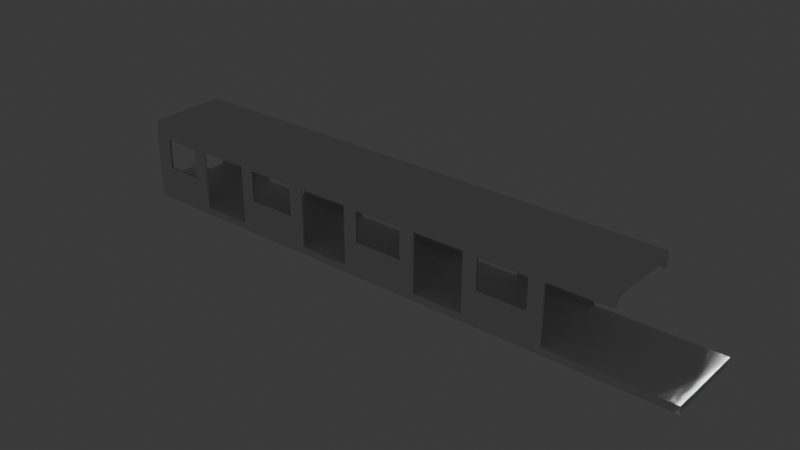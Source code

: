 # Source: Car_Body.blend  (saved by Blender 5.1.30; exported with 4.5.12 LTS)
import bpy
from mathutils import Matrix  # noqa: F401  (used for matrix-valued properties, if any)

bpy.ops.wm.read_factory_settings(use_empty=True)
scene = bpy.context.scene
scene.name = 'Scene'

# ---- collections
col_collection = bpy.data.collections.new('Collection'); scene.collection.children.link(col_collection)
col_anchors = bpy.data.collections.new('Anchors'); col_collection.children.link(col_anchors)
col_reference = bpy.data.collections.new('Reference'); scene.collection.children.link(col_reference)
col_reference.hide_render = True

# ---- materials (node trees are filled in below, after node groups)
mat_material_001 = bpy.data.materials.new('Material.001')
mat_material_002 = bpy.data.materials.new('Material.002')

# ---- material node trees
mat_material_001.use_nodes = True; mat_material_001.node_tree.nodes.clear()
_N = mat_material_001.node_tree.nodes; _L = mat_material_001.node_tree.links
n0 = _N.new('ShaderNodeBsdfPrincipled'); n0.name = 'Principled BSDF'; n0.location = (-200, 100)
n1 = _N.new('ShaderNodeOutputMaterial'); n1.name = 'Material Output'; n1.location = (200, 100)
_L.new(n0.outputs[0], n1.inputs[0])
n1.is_active_output = True
mat_material_002.use_nodes = True; mat_material_002.node_tree.nodes.clear()
_N = mat_material_002.node_tree.nodes; _L = mat_material_002.node_tree.links
n0 = _N.new('ShaderNodeBsdfPrincipled'); n0.name = 'Principled BSDF'; n0.location = (-200, 100)
n0.inputs[4].default_value = 0.1
n1 = _N.new('ShaderNodeOutputMaterial'); n1.name = 'Material Output'; n1.location = (200, 100)
_L.new(n0.outputs[0], n1.inputs[0])
n1.is_active_output = True

# ---- world
world_world = bpy.data.worlds.new('World'); scene.world = world_world
world_world.use_nodes = True; world_world.node_tree.nodes.clear()
_N = world_world.node_tree.nodes; _L = world_world.node_tree.links
n0 = _N.new('ShaderNodeOutputWorld'); n0.name = 'World Output'; n0.location = (200, 100)
n1 = _N.new('ShaderNodeBackground'); n1.name = 'Background'; n1.location = (-200, 100)
n1.inputs[0].default_value = (0.05088, 0.05088, 0.05088, 1.0)
_L.new(n1.outputs[0], n0.inputs[0])
n0.is_active_output = True
world_world.color = (0.05088, 0.05088, 0.05088)
world_world.sun_shadow_jitter_overblur = 0.0

# ---- lights
light_spot = bpy.data.lights.new('Spot', 'SPOT')
light_spot.normalize = False
light_spot.energy = 600.0
light_spot.shadow_soft_size = 60.0
light_spot.spot_blend = 0.8
light_spot.spot_size = 0.8727
light_spot.show_cone = True
light_spot_001 = bpy.data.lights.new('Spot.001', 'SPOT')
light_spot_001.normalize = False
light_spot_001.energy = 600.0
light_spot_001.shadow_soft_size = 60.0
light_spot_001.spot_blend = 0.8
light_spot_001.spot_size = 0.8727
light_spot_001.show_cone = True

# ---- meshes
me_cube_001 = bpy.data.meshes.new('Cube.001')
me_cube_001.from_pydata([(18.94, -1.35, 0.9), (18.94, -1.35, 1.14), (18.94, 1.35, 0.9), (18.94, 1.35, 1.14), (0.0, -1.35, 0.9), (-2.289e-05, -1.35, 1.14), (0.0, 1.35, 0.9), (-2.289e-05, 1.35, 1.14)], [], [(0, 2, 3, 1), (2, 6, 7, 3), (6, 4, 5, 7), (4, 0, 1, 5), (2, 0, 4, 6), (7, 5, 1, 3)])
_uv = me_cube_001.uv_layers.new(name='UVMap')
_uv.uv.foreach_set('vector', [0.375, 0.0, 0.375, 0.25, 0.625, 0.25, 0.625, 0.0, 0.375, 0.25, 0.375, 0.5, 0.625, 0.5, 0.625, 0.25, 0.375, 0.5, 0.375, 0.75, 0.625, 0.75, 0.625, 0.5, 0.375, 0.75, 0.375, 1.0, 0.625, 1.0, 0.625, 0.75, 0.125, 0.5, 0.125, 0.75, 0.375, 0.75, 0.375, 0.5, 0.625, 0.5, 0.625, 0.75, 0.875, 0.75, 0.875, 0.5])
me_cube_001.update()
me_cube_002 = bpy.data.meshes.new('Cube.002')
me_cube_002.from_pydata([(0.0, 1.3, 1.14), (0.0, 1.3, 2.006), (-2.623e-06, 1.35, 1.14), (-2.623e-06, 1.35, 2.006), (2.285, 1.3, 1.14), (2.285, 1.3, 2.006), (2.285, 1.35, 1.14), (2.285, 1.35, 2.006), (3.97, 1.3, 1.14), (3.97, 1.3, 2.006), (3.97, 1.35, 1.14), (3.97, 1.35, 2.006), (6.519, 1.3, 1.14), (6.519, 1.3, 2.006), (6.519, 1.35, 1.14), (6.519, 1.35, 2.006), (8.2, 1.3, 1.14), (8.2, 1.3, 2.006), (8.2, 1.35, 1.14), (8.2, 1.35, 2.006), (10.75, 1.3, 1.14), (10.75, 1.3, 2.006), (10.75, 1.35, 1.14), (10.75, 1.35, 2.006), (12.43, 1.3, 1.14), (12.43, 1.3, 2.006), (12.43, 1.35, 1.14), (12.43, 1.35, 2.006), (14.98, 1.3, 1.14), (14.98, 1.3, 2.006), (14.98, 1.35, 1.14), (14.98, 1.35, 2.006)], [], [(0, 1, 3, 2), (2, 3, 7, 6), (6, 7, 5, 4), (4, 5, 1, 0), (2, 6, 4, 0), (7, 3, 1, 5), (8, 9, 11, 10), (10, 11, 15, 14), (14, 15, 13, 12), (12, 13, 9, 8), (10, 14, 12, 8), (15, 11, 9, 13), (16, 17, 19, 18), (18, 19, 23, 22), (22, 23, 21, 20), (20, 21, 17, 16), (18, 22, 20, 16), (23, 19, 17, 21), (24, 25, 27, 26), (26, 27, 31, 30), (30, 31, 29, 28), (28, 29, 25, 24), (26, 30, 28, 24), (31, 27, 25, 29)])
_uv = me_cube_002.uv_layers.new(name='UVMap')
_uv.uv.foreach_set('vector', [0.375, 0.0, 0.625, 0.0, 0.625, 0.25, 0.375, 0.25, 0.375, 0.25, 0.625, 0.25, 0.625, 0.5, 0.375, 0.5, 0.375, 0.5, 0.625, 0.5, 0.625, 0.75, 0.375, 0.75, 0.375, 0.75, 0.625, 0.75, 0.625, 1.0, 0.375, 1.0, 0.125, 0.5, 0.375, 0.5, 0.375, 0.75, 0.125, 0.75, 0.625, 0.5, 0.875, 0.5, 0.875, 0.75, 0.625, 0.75, 0.375, 0.0, 0.625, 0.0, 0.625, 0.25, 0.375, 0.25, 0.375, 0.25, 0.625, 0.25, 0.625, 0.5, 0.375, 0.5, 0.375, 0.5, 0.625, 0.5, 0.625, 0.75, 0.375, 0.75, 0.375, 0.75, 0.625, 0.75, 0.625, 1.0, 0.375, 1.0, 0.125, 0.5, 0.375, 0.5, 0.375, 0.75, 0.125, 0.75, 0.625, 0.5, 0.875, 0.5, 0.875, 0.75, 0.625, 0.75, 0.375, 0.0, 0.625, 0.0, 0.625, 0.25, 0.375, 0.25, 0.375, 0.25, 0.625, 0.25, 0.625, 0.5, 0.375, 0.5, 0.375, 0.5, 0.625, 0.5, 0.625, 0.75, 0.375, 0.75, 0.375, 0.75, 0.625, 0.75, 0.625, 1.0, 0.375, 1.0, 0.125, 0.5, 0.375, 0.5, 0.375, 0.75, 0.125, 0.75, 0.625, 0.5, 0.875, 0.5, 0.875, 0.75, 0.625, 0.75, 0.375, 0.0, 0.625, 0.0, 0.625, 0.25, 0.375, 0.25, 0.375, 0.25, 0.625, 0.25, 0.625, 0.5, 0.375, 0.5, 0.375, 0.5, 0.625, 0.5, 0.625, 0.75, 0.375, 0.75, 0.375, 0.75, 0.625, 0.75, 0.625, 1.0, 0.375, 1.0, 0.125, 0.5, 0.375, 0.5, 0.375, 0.75, 0.125, 0.75, 0.625, 0.5, 0.875, 0.5, 0.875, 0.75, 0.625, 0.75])
me_cube_002.update()
me_cube_004 = bpy.data.meshes.new('Cube.004')
me_cube_004.from_pydata([(-2.623e-06, 1.35, 3.067), (-2.623e-06, 1.35, 2.006), (2.285, 1.35, 3.067), (2.285, 1.35, 2.006), (1.8, 1.35, 3.067), (1.8, 1.35, 2.006), (0.593, 1.35, 3.067), (0.593, 1.35, 2.006), (1.8, 1.35, 3.041), (0.593, 1.35, 3.041), (1.8, 1.35, 2.048), (0.593, 1.35, 2.048), (-2.623e-06, 1.3, 3.067), (-2.623e-06, 1.3, 2.006), (2.285, 1.3, 3.067), (2.285, 1.3, 2.006), (1.8, 1.3, 3.067), (1.8, 1.3, 2.006), (0.593, 1.3, 3.067), (0.593, 1.3, 2.006), (1.8, 1.3, 3.041), (0.593, 1.3, 3.041), (1.8, 1.3, 2.048), (0.593, 1.3, 2.048), (8.2, 1.35, 3.067), (8.2, 1.35, 2.006), (10.75, 1.35, 3.067), (10.75, 1.35, 2.006), (10.27, 1.35, 3.067), (10.27, 1.35, 2.006), (8.673, 1.35, 3.067), (8.673, 1.35, 2.006), (10.27, 1.35, 3.041), (8.673, 1.35, 3.041), (10.27, 1.35, 2.048), (8.2, 1.3, 3.067), (8.2, 1.3, 2.006), (10.75, 1.3, 3.067), (10.75, 1.3, 2.006), (10.27, 1.3, 3.067), (10.27, 1.3, 2.006), (8.673, 1.3, 3.067), (8.673, 1.3, 2.006), (10.27, 1.3, 3.041), (8.673, 1.3, 3.041), (10.27, 1.3, 2.048), (8.673, 1.3, 2.048), (8.673, 1.35, 2.048), (12.43, 1.35, 3.067), (12.43, 1.35, 2.006), (14.98, 1.35, 3.067), (14.98, 1.35, 2.006), (14.5, 1.35, 3.067), (14.5, 1.35, 2.006), (12.9, 1.35, 3.067), (12.9, 1.35, 2.006), (14.5, 1.35, 3.041), (12.9, 1.35, 3.041), (14.5, 1.35, 2.048), (12.43, 1.3, 3.067), (12.43, 1.3, 2.006), (14.98, 1.3, 3.067), (14.98, 1.3, 2.006), (14.5, 1.3, 3.067), (14.5, 1.3, 2.006), (12.9, 1.3, 3.067), (12.9, 1.3, 2.006), (14.5, 1.3, 3.041), (12.9, 1.3, 3.041), (14.5, 1.3, 2.048), (12.9, 1.3, 2.048), (12.9, 1.35, 2.048), (3.97, 1.35, 3.067), (3.97, 1.35, 2.006), (6.519, 1.35, 3.067), (6.519, 1.35, 2.006), (6.036, 1.35, 3.067), (6.036, 1.35, 2.006), (4.443, 1.35, 3.067), (4.443, 1.35, 2.006), (6.036, 1.35, 3.041), (4.443, 1.35, 3.041), (6.036, 1.35, 2.048), (3.97, 1.3, 3.067), (3.97, 1.3, 2.006), (6.519, 1.3, 3.067), (6.519, 1.3, 2.006), (6.036, 1.3, 3.067), (6.036, 1.3, 2.006), (4.443, 1.3, 3.067), (4.443, 1.3, 2.006), (6.036, 1.3, 3.041), (4.443, 1.3, 3.041), (6.036, 1.3, 2.048), (4.443, 1.3, 2.048), (4.443, 1.35, 2.048)], [], [(4, 2, 3, 5, 10, 8), (11, 10, 5, 7), (0, 6, 9, 11, 7, 1), (6, 4, 8, 9), (9, 8, 10, 11), (16, 20, 22, 17, 15, 14), (23, 19, 17, 22), (12, 13, 19, 23, 21, 18), (18, 21, 20, 16), (21, 23, 22, 20), (28, 26, 27, 29, 34, 32), (47, 34, 29, 31), (24, 30, 33, 47, 31, 25), (30, 28, 32, 33), (33, 32, 34, 47), (39, 43, 45, 40, 38, 37), (46, 42, 40, 45), (35, 36, 42, 46, 44, 41), (41, 44, 43, 39), (44, 46, 45, 43), (26, 37, 38, 27), (25, 36, 35, 24), (2, 14, 15, 3), (0, 1, 13, 12), (52, 50, 51, 53, 58, 56), (71, 58, 53, 55), (48, 54, 57, 71, 55, 49), (54, 52, 56, 57), (57, 56, 58, 71), (63, 67, 69, 64, 62, 61), (70, 66, 64, 69), (59, 60, 66, 70, 68, 65), (65, 68, 67, 63), (68, 70, 69, 67), (50, 61, 62, 51), (49, 60, 59, 48), (76, 74, 75, 77, 82, 80), (95, 82, 77, 79), (72, 78, 81, 95, 79, 73), (78, 76, 80, 81), (81, 80, 82, 95), (87, 91, 93, 88, 86, 85), (94, 90, 88, 93), (83, 84, 90, 94, 92, 89), (89, 92, 91, 87), (92, 94, 93, 91), (74, 85, 86, 75), (73, 84, 83, 72)])
me_cube_004.polygons.foreach_set('material_index', [0, 0, 0, 0, 1, 0, 0, 0, 0, 1, 0, 0, 0, 0, 1, 0, 0, 0, 0, 1, 0, 0, 0, 0, 0, 0, 0, 0, 1, 0, 0, 0, 0, 1, 0, 0, 0, 0, 0, 0, 1, 0, 0, 0, 0, 1, 0, 0])
_uv = me_cube_004.uv_layers.new(name='UVMap')
_uv.uv.foreach_set('vector', [0.375, 0.447, 0.375, 0.5, 0.625, 0.5, 0.625, 0.447, 0.6151, 0.447, 0.3874, 0.447, 0.6151, 0.3149, 0.6151, 0.447, 0.625, 0.447, 0.625, 0.3149, 0.375, 0.25, 0.375, 0.3149, 0.3874, 0.3149, 0.6151, 0.3149, 0.625, 0.3149, 0.625, 0.25, 0.375, 0.3149, 0.375, 0.447, 0.3874, 0.447, 0.3874, 0.3149, 0.3874, 0.3149, 0.3874, 0.447, 0.6151, 0.447, 0.6151, 0.3149, 0.375, 0.447, 0.3874, 0.447, 0.6151, 0.447, 0.625, 0.447, 0.625, 0.5, 0.375, 0.5, 0.6151, 0.3149, 0.625, 0.3149, 0.625, 0.447, 0.6151, 0.447, 0.375, 0.25, 0.625, 0.25, 0.625, 0.3149, 0.6151, 0.3149, 0.3874, 0.3149, 0.375, 0.3149, 0.375, 0.3149, 0.3874, 0.3149, 0.3874, 0.447, 0.375, 0.447, 0.3874, 0.3149, 0.6151, 0.3149, 0.6151, 0.447, 0.3874, 0.447, 0.375, 0.447, 0.375, 0.5, 0.625, 0.5, 0.625, 0.447, 0.6151, 0.447, 0.3874, 0.447, 0.6151, 0.3149, 0.6151, 0.447, 0.625, 0.447, 0.625, 0.3149, 0.375, 0.25, 0.375, 0.3149, 0.3874, 0.3149, 0.6151, 0.3149, 0.625, 0.3149, 0.625, 0.25, 0.375, 0.3149, 0.375, 0.447, 0.3874, 0.447, 0.3874, 0.3149, 0.3874, 0.3149, 0.3874, 0.447, 0.6151, 0.447, 0.6151, 0.3149, 0.375, 0.447, 0.3874, 0.447, 0.6151, 0.447, 0.625, 0.447, 0.625, 0.5, 0.375, 0.5, 0.6151, 0.3149, 0.625, 0.3149, 0.625, 0.447, 0.6151, 0.447, 0.375, 0.25, 0.625, 0.25, 0.625, 0.3149, 0.6151, 0.3149, 0.3874, 0.3149, 0.375, 0.3149, 0.375, 0.3149, 0.3874, 0.3149, 0.3874, 0.447, 0.375, 0.447, 0.3874, 0.3149, 0.6151, 0.3149, 0.6151, 0.447, 0.3874, 0.447, 0.375, 0.5, 0.375, 0.5, 0.625, 0.5, 0.625, 0.5, 0.625, 0.25, 0.625, 0.25, 0.375, 0.25, 0.375, 0.25, 0.375, 0.5, 0.375, 0.5, 0.625, 0.5, 0.625, 0.5, 0.375, 0.25, 0.625, 0.25, 0.625, 0.25, 0.375, 0.25, 0.375, 0.447, 0.375, 0.5, 0.625, 0.5, 0.625, 0.447, 0.6151, 0.447, 0.3874, 0.447, 0.6151, 0.3149, 0.6151, 0.447, 0.625, 0.447, 0.625, 0.3149, 0.375, 0.25, 0.375, 0.3149, 0.3874, 0.3149, 0.6151, 0.3149, 0.625, 0.3149, 0.625, 0.25, 0.375, 0.3149, 0.375, 0.447, 0.3874, 0.447, 0.3874, 0.3149, 0.3874, 0.3149, 0.3874, 0.447, 0.6151, 0.447, 0.6151, 0.3149, 0.375, 0.447, 0.3874, 0.447, 0.6151, 0.447, 0.625, 0.447, 0.625, 0.5, 0.375, 0.5, 0.6151, 0.3149, 0.625, 0.3149, 0.625, 0.447, 0.6151, 0.447, 0.375, 0.25, 0.625, 0.25, 0.625, 0.3149, 0.6151, 0.3149, 0.3874, 0.3149, 0.375, 0.3149, 0.375, 0.3149, 0.3874, 0.3149, 0.3874, 0.447, 0.375, 0.447, 0.3874, 0.3149, 0.6151, 0.3149, 0.6151, 0.447, 0.3874, 0.447, 0.375, 0.5, 0.375, 0.5, 0.625, 0.5, 0.625, 0.5, 0.625, 0.25, 0.625, 0.25, 0.375, 0.25, 0.375, 0.25, 0.375, 0.447, 0.375, 0.5, 0.625, 0.5, 0.625, 0.447, 0.6151, 0.447, 0.3874, 0.447, 0.6151, 0.3149, 0.6151, 0.447, 0.625, 0.447, 0.625, 0.3149, 0.375, 0.25, 0.375, 0.3149, 0.3874, 0.3149, 0.6151, 0.3149, 0.625, 0.3149, 0.625, 0.25, 0.375, 0.3149, 0.375, 0.447, 0.3874, 0.447, 0.3874, 0.3149, 0.3874, 0.3149, 0.3874, 0.447, 0.6151, 0.447, 0.6151, 0.3149, 0.375, 0.447, 0.3874, 0.447, 0.6151, 0.447, 0.625, 0.447, 0.625, 0.5, 0.375, 0.5, 0.6151, 0.3149, 0.625, 0.3149, 0.625, 0.447, 0.6151, 0.447, 0.375, 0.25, 0.625, 0.25, 0.625, 0.3149, 0.6151, 0.3149, 0.3874, 0.3149, 0.375, 0.3149, 0.375, 0.3149, 0.3874, 0.3149, 0.3874, 0.447, 0.375, 0.447, 0.3874, 0.3149, 0.6151, 0.3149, 0.6151, 0.447, 0.3874, 0.447, 0.375, 0.5, 0.375, 0.5, 0.625, 0.5, 0.625, 0.5, 0.625, 0.25, 0.625, 0.25, 0.375, 0.25, 0.375, 0.25])
me_cube_004.materials.append(mat_material_001)
me_cube_004.materials.append(mat_material_002)
me_cube_004.update()
me_cube_005 = bpy.data.meshes.new('Cube.005')
me_cube_005.from_pydata([(0.0, -0.75, 0.9), (0.0, -0.75, 1.14), (0.0, 0.75, 0.9), (0.0, 0.75, 1.14), (0.608, -0.75, 0.9), (0.608, -0.75, 1.14), (0.608, 0.75, 0.9), (0.608, 0.75, 1.14)], [], [(0, 1, 3, 2), (2, 3, 7, 6), (6, 7, 5, 4), (4, 5, 1, 0), (2, 6, 4, 0), (7, 3, 1, 5)])
_uv = me_cube_005.uv_layers.new(name='UVMap')
_uv.uv.foreach_set('vector', [0.375, 0.0, 0.625, 0.0, 0.625, 0.25, 0.375, 0.25, 0.375, 0.25, 0.625, 0.25, 0.625, 0.5, 0.375, 0.5, 0.375, 0.5, 0.625, 0.5, 0.625, 0.75, 0.375, 0.75, 0.375, 0.75, 0.625, 0.75, 0.625, 1.0, 0.375, 1.0, 0.125, 0.5, 0.375, 0.5, 0.375, 0.75, 0.125, 0.75, 0.625, 0.5, 0.875, 0.5, 0.875, 0.75, 0.625, 0.75])
me_cube_005.update()
me_cube_006 = bpy.data.meshes.new('Cube.006')
me_cube_006.from_pydata([(0.0, 0.0, 3.311), (0.0, 0.0, 3.565), (0.0, 1.35, 3.067), (0.0, 1.281, 3.565), (16.96, 0.0, 3.311), (16.96, 0.0, 3.565), (16.96, 1.35, 3.067), (16.96, 1.281, 3.565), (0.0, 1.25, 3.067), (16.96, 1.25, 3.067), (0.0, 1.099, 3.311), (16.96, 1.099, 3.311)], [], [(0, 1, 3, 2, 8, 10), (2, 3, 7, 6), (6, 7, 5, 4, 11, 9), (4, 0, 10, 11), (6, 9, 8, 2), (9, 11, 10, 8), (0, 4, 5, 7, 3, 1)])
_uv = me_cube_006.uv_layers.new(name='UVMap')
_uv.uv.foreach_set('vector', [0.375, 1.0, 0.875, 0.75, 0.625, 0.25, 0.375, 0.25, 0.375, 0.25, 0.125, 0.5759, 0.375, 0.25, 0.625, 0.25, 0.625, 0.5, 0.375, 0.5, 0.375, 0.5, 0.625, 0.5, 0.625, 0.75, 0.375, 0.75, 0.375, 0.5759, 0.375, 0.5, 0.375, 0.75, 0.375, 1.0, 0.125, 0.5759, 0.375, 0.5759, 0.375, 0.5, 0.375, 0.5, 0.375, 0.25, 0.375, 0.25, 0.375, 0.5, 0.375, 0.5759, 0.125, 0.5759, 0.375, 0.25, 0.375, 1.0, 0.375, 0.75, 0.625, 0.75, 0.625, 0.5, 0.625, 0.25, 0.875, 0.75])
me_cube_006.update()

# ---- objects
ob_floor = bpy.data.objects.new('Floor', me_cube_001)
ob_cube = bpy.data.objects.new('Cube', me_cube_002)
ob_dark = bpy.data.objects.new('Dark', me_cube_004)
ob_accordion_floor = bpy.data.objects.new('Accordion Floor', me_cube_005)
ob_ceiling = bpy.data.objects.new('Ceiling', me_cube_006)
ob_back_bogie = bpy.data.objects.new('Back Bogie', None)
ob_door_2 = bpy.data.objects.new('Door 2', None)
ob_door_3 = bpy.data.objects.new('Door 3', None)
ob_front = bpy.data.objects.new('Front', None)
ob_front_bogie = bpy.data.objects.new('Front Bogie', None)
ob_rear = bpy.data.objects.new('Rear', None)
ob_door_4 = bpy.data.objects.new('Door 4', None)
ob_door_1 = bpy.data.objects.new('Door 1', None)
ob_axle_1 = bpy.data.objects.new('Axle 1', None)
ob_axle_2 = bpy.data.objects.new('Axle 2', None)
ob_axle_3 = bpy.data.objects.new('Axle 3', None)
ob_axle_4 = bpy.data.objects.new('Axle 4', None)
ob_doors = bpy.data.objects.new('Doors', None)
ob_front_calculation = bpy.data.objects.new('Front Calculation', None)
ob_lights_height = bpy.data.objects.new('Lights Height', None)
ob_head_right = bpy.data.objects.new('Head Right', light_spot)
ob_head_left = bpy.data.objects.new('Head Left', light_spot_001)
ob_speakers_1 = bpy.data.objects.new('Speakers 1', None)
ob_speakers = bpy.data.objects.new('Speakers', None)
ob_speakers_2 = bpy.data.objects.new('Speakers 2', None)
ob_speakers_3 = bpy.data.objects.new('Speakers 3', None)
ob_speakers_4 = bpy.data.objects.new('Speakers 4', None)
ob_empty = bpy.data.objects.new('Empty', None)

# ---- transforms, parenting, visibility, modifiers, constraints
ob_floor.location = (0.608, 0.0, 0.0)
ob_cube.location = (0.608, 0.0, 0.0)
_m = ob_cube.modifiers.new('Mirror', 'MIRROR')
_m.use_axis = (False, True, False)
ob_dark.location = (0.608, 0.0, 0.0)
_m = ob_dark.modifiers.new('Mirror', 'MIRROR')
_m.use_axis = (False, True, False)
ob_accordion_floor.location = (0.0, 0.0, 0.0)
ob_ceiling.location = (0.608, 0.0, 0.0)
_m = ob_ceiling.modifiers.new('Mirror', 'MIRROR')
_m.use_axis = (False, True, False)
ob_back_bogie.location = (3.776, 0.0, 0.0)
ob_door_2.parent = ob_doors
ob_door_2.location = (12.19, 0.0, 0.0)
ob_door_3.parent = ob_doors
ob_door_3.location = (7.961, 0.0, 0.0)
ob_front.location = (19.85, 0.0, 0.0)
ob_front_bogie.location = (16.38, 0.0, 0.0)
ob_rear.location = (0.6, 0.0, 0.0)
ob_door_4.parent = ob_doors
ob_door_4.location = (3.731, 0.0, 0.0)
ob_door_1.parent = ob_doors
ob_door_1.location = (16.42, 0.0, 0.0)
ob_axle_1.parent = ob_front_bogie
ob_axle_1.location = (1.0, 0.0, 0.418)
ob_axle_2.parent = ob_front_bogie
ob_axle_2.location = (-1.0, 0.0, 0.418)
ob_axle_3.parent = ob_back_bogie
ob_axle_3.location = (1.0, 0.0, 0.418)
ob_axle_4.parent = ob_back_bogie
ob_axle_4.location = (-1.0, 0.0, 0.418)
ob_doors.location = (0.0, 0.0, 1.14)
ob_front_calculation.location = (19.55, 0.0, 1.425)
ob_lights_height.parent = ob_front_calculation
ob_lights_height.location = (0.0, 0.0, 0.0)
ob_head_right.parent = ob_lights_height
ob_head_right.location = (-1.551e-08, -0.3548, 0.0)
ob_head_right.rotation_euler = (0.0, -1.484, 0.0)
ob_head_left.parent = ob_lights_height
ob_head_left.location = (1.686e-08, 0.3858, 0.0)
ob_head_left.rotation_euler = (0.0, -1.484, 0.0)
ob_speakers_1.parent = ob_speakers
ob_speakers_1.location = (13.7, 0.0, 0.0)
ob_speakers.location = (0.608, 0.0, 3.189)
ob_speakers_2.parent = ob_speakers
ob_speakers_2.location = (9.475, 0.0, 0.0)
ob_speakers_3.parent = ob_speakers
ob_speakers_3.location = (5.245, 0.0, 0.0)
ob_speakers_4.parent = ob_speakers
ob_speakers_4.location = (1.015, 0.0, 0.0)
ob_empty.location = (8.168, 0.0, -0.4788)
ob_empty.rotation_euler = (1.571, 0.0, 3.142)
ob_empty.scale = (4.99, 4.99, 4.99)
ob_empty.empty_display_type = 'IMAGE'
ob_empty.empty_display_size = 5.0
ob_empty.hide_render = True

# ---- collection membership
col_collection.objects.link(ob_floor)
col_collection.objects.link(ob_cube)
col_collection.objects.link(ob_dark)
col_collection.objects.link(ob_accordion_floor)
col_collection.objects.link(ob_ceiling)
col_anchors.objects.link(ob_back_bogie)
col_anchors.objects.link(ob_door_2)
col_anchors.objects.link(ob_door_3)
col_anchors.objects.link(ob_front)
col_anchors.objects.link(ob_front_bogie)
col_anchors.objects.link(ob_rear)
col_anchors.objects.link(ob_door_4)
col_anchors.objects.link(ob_door_1)
col_anchors.objects.link(ob_axle_1)
col_anchors.objects.link(ob_axle_2)
col_anchors.objects.link(ob_axle_3)
col_anchors.objects.link(ob_axle_4)
col_anchors.objects.link(ob_doors)
col_anchors.objects.link(ob_front_calculation)
col_anchors.objects.link(ob_lights_height)
col_anchors.objects.link(ob_head_right)
col_anchors.objects.link(ob_head_left)
col_anchors.objects.link(ob_speakers_1)
col_anchors.objects.link(ob_speakers)
col_anchors.objects.link(ob_speakers_2)
col_anchors.objects.link(ob_speakers_3)
col_anchors.objects.link(ob_speakers_4)
col_reference.objects.link(ob_empty)

# ---- scene / render settings (as saved in the file)
scene.frame_start = 1; scene.frame_end = 250; scene.frame_set(1)
scene.render.engine = 'BLENDER_EEVEE_NEXT'
scene.render.bake_bias = 0.0
scene.render.bake_samples = 0
scene.cycles.sampling_pattern = 'TABULATED_SOBOL'
scene.eevee.use_volume_custom_range = False
bpy.context.view_layer.update()

# ---- added for rendering (the .blend has no active camera): camera
cam_auto = bpy.data.cameras.new('AutoCamera')
cam_auto.lens = 50.0
cam_auto.sensor_width = 36.0
cam_auto.clip_end = 1000.0
ob_auto_camera = bpy.data.objects.new('AutoCamera', cam_auto)
scene.collection.objects.link(ob_auto_camera)
ob_auto_camera.location = (28.1939, -22.1056, 16.9698)
ob_auto_camera.rotation_euler = (1.09748, -7.21219e-08, 0.694738)
scene.camera = ob_auto_camera
bpy.context.view_layer.update()
